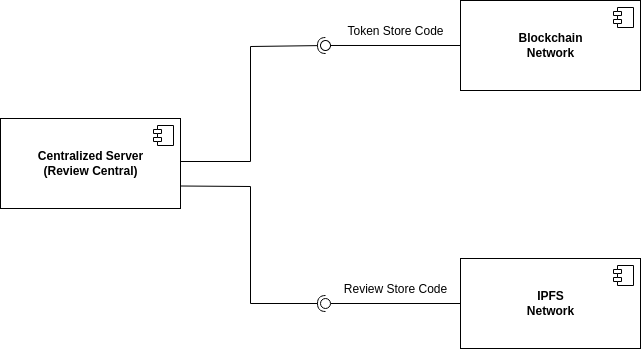

The diagram above was exported from draw.io. Its source (the exported page's mxGraphModel, read from the mxfile embedded in the PNG):
<mxGraphModel dx="958" dy="568" grid="1" gridSize="10" guides="1" tooltips="1" connect="1" arrows="1" fold="1" page="1" pageScale="1" pageWidth="850" pageHeight="1100" math="0" shadow="0">
  <root>
    <mxCell id="0" />
    <mxCell id="1" parent="0" />
    <mxCell id="1fQZwmONNibTRGavp4wh-1" value="&lt;div&gt;&lt;b&gt;Centralized Server&lt;/b&gt;&lt;/div&gt;&lt;div&gt;&lt;b&gt;(Review Central)&lt;br&gt;&lt;/b&gt;&lt;/div&gt;" style="html=1;dropTarget=0;" vertex="1" parent="1">
      <mxGeometry x="100" y="200" width="180" height="90" as="geometry" />
    </mxCell>
    <mxCell id="1fQZwmONNibTRGavp4wh-2" value="" style="shape=module;jettyWidth=8;jettyHeight=4;" vertex="1" parent="1fQZwmONNibTRGavp4wh-1">
      <mxGeometry x="1" width="20" height="20" relative="1" as="geometry">
        <mxPoint x="-27" y="7" as="offset" />
      </mxGeometry>
    </mxCell>
    <mxCell id="1fQZwmONNibTRGavp4wh-3" value="&lt;div&gt;&lt;b&gt;Blockchain&lt;/b&gt;&lt;br&gt;&lt;/div&gt;&lt;div&gt;&lt;b&gt;Network&lt;/b&gt;&lt;br&gt;&lt;/div&gt;" style="html=1;dropTarget=0;" vertex="1" parent="1">
      <mxGeometry x="560" y="82" width="180" height="90" as="geometry" />
    </mxCell>
    <mxCell id="1fQZwmONNibTRGavp4wh-4" value="" style="shape=module;jettyWidth=8;jettyHeight=4;" vertex="1" parent="1fQZwmONNibTRGavp4wh-3">
      <mxGeometry x="1" width="20" height="20" relative="1" as="geometry">
        <mxPoint x="-27" y="7" as="offset" />
      </mxGeometry>
    </mxCell>
    <mxCell id="1fQZwmONNibTRGavp4wh-5" value="&lt;div&gt;&lt;b&gt;IPFS&lt;/b&gt;&lt;/div&gt;&lt;div&gt;&lt;b&gt;Network&lt;br&gt;&lt;/b&gt;&lt;/div&gt;" style="html=1;dropTarget=0;" vertex="1" parent="1">
      <mxGeometry x="560" y="340" width="180" height="90" as="geometry" />
    </mxCell>
    <mxCell id="1fQZwmONNibTRGavp4wh-6" value="" style="shape=module;jettyWidth=8;jettyHeight=4;" vertex="1" parent="1fQZwmONNibTRGavp4wh-5">
      <mxGeometry x="1" width="20" height="20" relative="1" as="geometry">
        <mxPoint x="-27" y="7" as="offset" />
      </mxGeometry>
    </mxCell>
    <mxCell id="1fQZwmONNibTRGavp4wh-7" value="" style="rounded=0;orthogonalLoop=1;jettySize=auto;html=1;endArrow=none;endFill=0;exitX=0;exitY=0.5;exitDx=0;exitDy=0;" edge="1" target="1fQZwmONNibTRGavp4wh-9" parent="1" source="1fQZwmONNibTRGavp4wh-3">
      <mxGeometry relative="1" as="geometry">
        <mxPoint x="440" y="190" as="sourcePoint" />
      </mxGeometry>
    </mxCell>
    <mxCell id="1fQZwmONNibTRGavp4wh-8" value="" style="rounded=0;orthogonalLoop=1;jettySize=auto;html=1;endArrow=halfCircle;endFill=0;endSize=6;strokeWidth=1;exitX=1;exitY=0.5;exitDx=0;exitDy=0;" edge="1" parent="1">
      <mxGeometry relative="1" as="geometry">
        <mxPoint x="280" y="243" as="sourcePoint" />
        <mxPoint x="425" y="127" as="targetPoint" />
        <Array as="points">
          <mxPoint x="350" y="243" />
          <mxPoint x="350" y="128" />
        </Array>
      </mxGeometry>
    </mxCell>
    <mxCell id="1fQZwmONNibTRGavp4wh-9" value="" style="ellipse;whiteSpace=wrap;html=1;fontFamily=Helvetica;fontSize=12;fontColor=#000000;align=center;strokeColor=#000000;fillColor=#ffffff;points=[];aspect=fixed;resizable=0;rotation=-10;" vertex="1" parent="1">
      <mxGeometry x="420" y="122" width="10" height="10" as="geometry" />
    </mxCell>
    <mxCell id="1fQZwmONNibTRGavp4wh-11" value="" style="rounded=0;orthogonalLoop=1;jettySize=auto;html=1;endArrow=none;endFill=0;exitX=0;exitY=0.5;exitDx=0;exitDy=0;" edge="1" target="1fQZwmONNibTRGavp4wh-13" parent="1" source="1fQZwmONNibTRGavp4wh-5">
      <mxGeometry relative="1" as="geometry">
        <mxPoint x="400" y="315" as="sourcePoint" />
      </mxGeometry>
    </mxCell>
    <mxCell id="1fQZwmONNibTRGavp4wh-12" value="" style="rounded=0;orthogonalLoop=1;jettySize=auto;html=1;endArrow=halfCircle;endFill=0;entryX=0.5;entryY=0.5;entryDx=0;entryDy=0;endSize=6;strokeWidth=1;exitX=1;exitY=0.75;exitDx=0;exitDy=0;" edge="1" target="1fQZwmONNibTRGavp4wh-13" parent="1" source="1fQZwmONNibTRGavp4wh-1">
      <mxGeometry relative="1" as="geometry">
        <mxPoint x="440" y="315" as="sourcePoint" />
        <Array as="points">
          <mxPoint x="350" y="268" />
          <mxPoint x="350" y="385" />
        </Array>
      </mxGeometry>
    </mxCell>
    <mxCell id="1fQZwmONNibTRGavp4wh-13" value="" style="ellipse;whiteSpace=wrap;html=1;fontFamily=Helvetica;fontSize=12;fontColor=#000000;align=center;strokeColor=#000000;fillColor=#ffffff;points=[];aspect=fixed;resizable=0;" vertex="1" parent="1">
      <mxGeometry x="420" y="380" width="10" height="10" as="geometry" />
    </mxCell>
    <mxCell id="1fQZwmONNibTRGavp4wh-14" value="Token Store Code" style="text;html=1;resizable=0;autosize=1;align=center;verticalAlign=middle;points=[];fillColor=none;strokeColor=none;rounded=0;" vertex="1" parent="1">
      <mxGeometry x="440" y="102" width="110" height="20" as="geometry" />
    </mxCell>
    <mxCell id="1fQZwmONNibTRGavp4wh-15" value="Review Store Code" style="text;html=1;resizable=0;autosize=1;align=center;verticalAlign=middle;points=[];fillColor=none;strokeColor=none;rounded=0;" vertex="1" parent="1">
      <mxGeometry x="435" y="360" width="120" height="20" as="geometry" />
    </mxCell>
  </root>
</mxGraphModel>